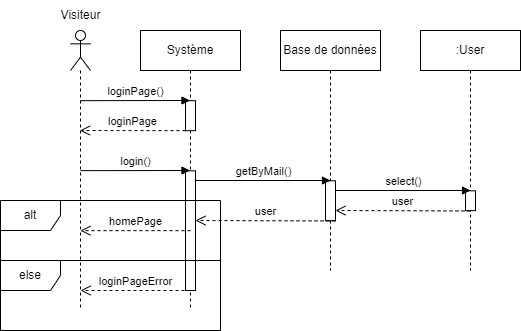

The diagram above was exported from draw.io. Its source (the exported page's mxGraphModel, read from the mxfile embedded in the PNG):
<mxGraphModel dx="1290" dy="541" grid="1" gridSize="10" guides="1" tooltips="1" connect="1" arrows="1" fold="1" page="1" pageScale="1" pageWidth="827" pageHeight="1169" math="0" shadow="0">
  <root>
    <mxCell id="0" />
    <mxCell id="1" parent="0" />
    <mxCell id="_raj4dry4wIByVcBduki-1" value="" style="shape=umlLifeline;perimeter=lifelinePerimeter;whiteSpace=wrap;html=1;container=1;dropTarget=0;collapsible=0;recursiveResize=0;outlineConnect=0;portConstraint=eastwest;newEdgeStyle={&quot;edgeStyle&quot;:&quot;elbowEdgeStyle&quot;,&quot;elbow&quot;:&quot;vertical&quot;,&quot;curved&quot;:0,&quot;rounded&quot;:0};participant=umlActor;" parent="1" vertex="1">
      <mxGeometry x="130" y="80" width="20" height="280" as="geometry" />
    </mxCell>
    <mxCell id="_raj4dry4wIByVcBduki-2" value="Visiteur" style="text;html=1;align=center;verticalAlign=middle;resizable=0;points=[];autosize=1;strokeColor=none;fillColor=none;" parent="1" vertex="1">
      <mxGeometry x="110" y="50" width="60" height="30" as="geometry" />
    </mxCell>
    <mxCell id="_raj4dry4wIByVcBduki-3" value="Système" style="shape=umlLifeline;perimeter=lifelinePerimeter;whiteSpace=wrap;html=1;container=1;dropTarget=0;collapsible=0;recursiveResize=0;outlineConnect=0;portConstraint=eastwest;newEdgeStyle={&quot;edgeStyle&quot;:&quot;elbowEdgeStyle&quot;,&quot;elbow&quot;:&quot;vertical&quot;,&quot;curved&quot;:0,&quot;rounded&quot;:0};" parent="1" vertex="1">
      <mxGeometry x="200" y="80" width="100" height="280" as="geometry" />
    </mxCell>
    <mxCell id="_raj4dry4wIByVcBduki-4" value="" style="html=1;points=[];perimeter=orthogonalPerimeter;outlineConnect=0;targetShapes=umlLifeline;portConstraint=eastwest;newEdgeStyle={&quot;edgeStyle&quot;:&quot;elbowEdgeStyle&quot;,&quot;elbow&quot;:&quot;vertical&quot;,&quot;curved&quot;:0,&quot;rounded&quot;:0};" parent="_raj4dry4wIByVcBduki-3" vertex="1">
      <mxGeometry x="45" y="70.17" width="10" height="30" as="geometry" />
    </mxCell>
    <mxCell id="_raj4dry4wIByVcBduki-7" value="Base de données" style="shape=umlLifeline;perimeter=lifelinePerimeter;whiteSpace=wrap;html=1;container=1;dropTarget=0;collapsible=0;recursiveResize=0;outlineConnect=0;portConstraint=eastwest;newEdgeStyle={&quot;edgeStyle&quot;:&quot;elbowEdgeStyle&quot;,&quot;elbow&quot;:&quot;vertical&quot;,&quot;curved&quot;:0,&quot;rounded&quot;:0};" parent="1" vertex="1">
      <mxGeometry x="340" y="80" width="100" height="240" as="geometry" />
    </mxCell>
    <mxCell id="_raj4dry4wIByVcBduki-11" value=":User" style="shape=umlLifeline;perimeter=lifelinePerimeter;whiteSpace=wrap;html=1;container=1;dropTarget=0;collapsible=0;recursiveResize=0;outlineConnect=0;portConstraint=eastwest;newEdgeStyle={&quot;edgeStyle&quot;:&quot;elbowEdgeStyle&quot;,&quot;elbow&quot;:&quot;vertical&quot;,&quot;curved&quot;:0,&quot;rounded&quot;:0};" parent="1" vertex="1">
      <mxGeometry x="480" y="80" width="100" height="240" as="geometry" />
    </mxCell>
    <mxCell id="_raj4dry4wIByVcBduki-13" value="loginPage()" style="html=1;verticalAlign=bottom;endArrow=block;edgeStyle=elbowEdgeStyle;elbow=vertical;curved=0;rounded=0;" parent="1" edge="1">
      <mxGeometry width="80" relative="1" as="geometry">
        <mxPoint x="140" y="150.17000000000002" as="sourcePoint" />
        <mxPoint x="249.50000000000023" y="150.0033333333334" as="targetPoint" />
      </mxGeometry>
    </mxCell>
    <mxCell id="_raj4dry4wIByVcBduki-20" value="loginPage" style="html=1;verticalAlign=bottom;endArrow=open;dashed=1;endSize=8;edgeStyle=elbowEdgeStyle;elbow=vertical;curved=0;rounded=0;" parent="1" edge="1">
      <mxGeometry relative="1" as="geometry">
        <mxPoint x="245" y="180.17000000000002" as="sourcePoint" />
        <mxPoint x="139.5" y="179.82999999999998" as="targetPoint" />
      </mxGeometry>
    </mxCell>
    <mxCell id="_raj4dry4wIByVcBduki-5" value="" style="html=1;points=[];perimeter=orthogonalPerimeter;outlineConnect=0;targetShapes=umlLifeline;portConstraint=eastwest;newEdgeStyle={&quot;edgeStyle&quot;:&quot;elbowEdgeStyle&quot;,&quot;elbow&quot;:&quot;vertical&quot;,&quot;curved&quot;:0,&quot;rounded&quot;:0};" parent="1" vertex="1">
      <mxGeometry x="245" y="220.31" width="10" height="119.69" as="geometry" />
    </mxCell>
    <mxCell id="_raj4dry4wIByVcBduki-8" value="" style="html=1;points=[];perimeter=orthogonalPerimeter;outlineConnect=0;targetShapes=umlLifeline;portConstraint=eastwest;newEdgeStyle={&quot;edgeStyle&quot;:&quot;elbowEdgeStyle&quot;,&quot;elbow&quot;:&quot;vertical&quot;,&quot;curved&quot;:0,&quot;rounded&quot;:0};" parent="1" vertex="1">
      <mxGeometry x="385" y="230.31" width="10" height="39.83" as="geometry" />
    </mxCell>
    <mxCell id="_raj4dry4wIByVcBduki-12" value="" style="html=1;points=[];perimeter=orthogonalPerimeter;outlineConnect=0;targetShapes=umlLifeline;portConstraint=eastwest;newEdgeStyle={&quot;edgeStyle&quot;:&quot;elbowEdgeStyle&quot;,&quot;elbow&quot;:&quot;vertical&quot;,&quot;curved&quot;:0,&quot;rounded&quot;:0};" parent="1" vertex="1">
      <mxGeometry x="525" y="240.31" width="10" height="19.83" as="geometry" />
    </mxCell>
    <mxCell id="_raj4dry4wIByVcBduki-14" value="login()" style="html=1;verticalAlign=bottom;endArrow=block;edgeStyle=elbowEdgeStyle;elbow=vertical;curved=0;rounded=0;" parent="1" edge="1">
      <mxGeometry width="80" relative="1" as="geometry">
        <mxPoint x="140" y="220.14" as="sourcePoint" />
        <mxPoint x="249.5" y="219.99714285714282" as="targetPoint" />
      </mxGeometry>
    </mxCell>
    <mxCell id="_raj4dry4wIByVcBduki-15" value="homePage" style="html=1;verticalAlign=bottom;endArrow=open;dashed=1;endSize=8;edgeStyle=elbowEdgeStyle;elbow=vertical;curved=0;rounded=0;" parent="1" edge="1">
      <mxGeometry relative="1" as="geometry">
        <mxPoint x="250" y="280.14" as="sourcePoint" />
        <mxPoint x="139.92857142857144" y="280.14" as="targetPoint" />
        <Array as="points">
          <mxPoint x="220" y="280.14" />
        </Array>
      </mxGeometry>
    </mxCell>
    <mxCell id="_raj4dry4wIByVcBduki-16" value="getByMail()" style="html=1;verticalAlign=bottom;endArrow=block;edgeStyle=elbowEdgeStyle;elbow=vertical;curved=0;rounded=0;" parent="1" source="_raj4dry4wIByVcBduki-5" edge="1">
      <mxGeometry width="80" relative="1" as="geometry">
        <mxPoint x="260" y="230.14" as="sourcePoint" />
        <mxPoint x="390" y="230.14" as="targetPoint" />
      </mxGeometry>
    </mxCell>
    <mxCell id="_raj4dry4wIByVcBduki-17" value="select()" style="html=1;verticalAlign=bottom;endArrow=block;edgeStyle=elbowEdgeStyle;elbow=vertical;curved=0;rounded=0;" parent="1" source="_raj4dry4wIByVcBduki-8" edge="1">
      <mxGeometry width="80" relative="1" as="geometry">
        <mxPoint x="410" y="240.14" as="sourcePoint" />
        <mxPoint x="530" y="240.14" as="targetPoint" />
      </mxGeometry>
    </mxCell>
    <mxCell id="_raj4dry4wIByVcBduki-18" value="user" style="html=1;verticalAlign=bottom;endArrow=open;dashed=1;endSize=8;edgeStyle=elbowEdgeStyle;elbow=vertical;curved=0;rounded=0;" parent="1" target="_raj4dry4wIByVcBduki-8" edge="1">
      <mxGeometry relative="1" as="geometry">
        <mxPoint x="530" y="260.48" as="sourcePoint" />
        <mxPoint x="420" y="260.31" as="targetPoint" />
      </mxGeometry>
    </mxCell>
    <mxCell id="_raj4dry4wIByVcBduki-19" value="user" style="html=1;verticalAlign=bottom;endArrow=open;dashed=1;endSize=8;edgeStyle=elbowEdgeStyle;elbow=vertical;curved=0;rounded=0;" parent="1" target="_raj4dry4wIByVcBduki-5" edge="1">
      <mxGeometry relative="1" as="geometry">
        <mxPoint x="395" y="270.48" as="sourcePoint" />
        <mxPoint x="260" y="271.14" as="targetPoint" />
      </mxGeometry>
    </mxCell>
    <mxCell id="_raj4dry4wIByVcBduki-31" value="alt" style="shape=umlFrame;whiteSpace=wrap;html=1;pointerEvents=0;" parent="1" vertex="1">
      <mxGeometry x="60" y="250" width="220" height="130" as="geometry" />
    </mxCell>
    <mxCell id="_raj4dry4wIByVcBduki-33" value="loginPageError" style="html=1;verticalAlign=bottom;endArrow=open;dashed=1;endSize=8;edgeStyle=elbowEdgeStyle;elbow=vertical;curved=0;rounded=0;" parent="1" edge="1">
      <mxGeometry relative="1" as="geometry">
        <mxPoint x="250" y="340" as="sourcePoint" />
        <mxPoint x="140" y="340" as="targetPoint" />
        <Array as="points">
          <mxPoint x="215" y="340" />
        </Array>
      </mxGeometry>
    </mxCell>
    <mxCell id="_raj4dry4wIByVcBduki-36" value="else" style="shape=umlFrame;whiteSpace=wrap;html=1;pointerEvents=0;" parent="1" vertex="1">
      <mxGeometry x="60" y="310" width="220" height="70" as="geometry" />
    </mxCell>
  </root>
</mxGraphModel>